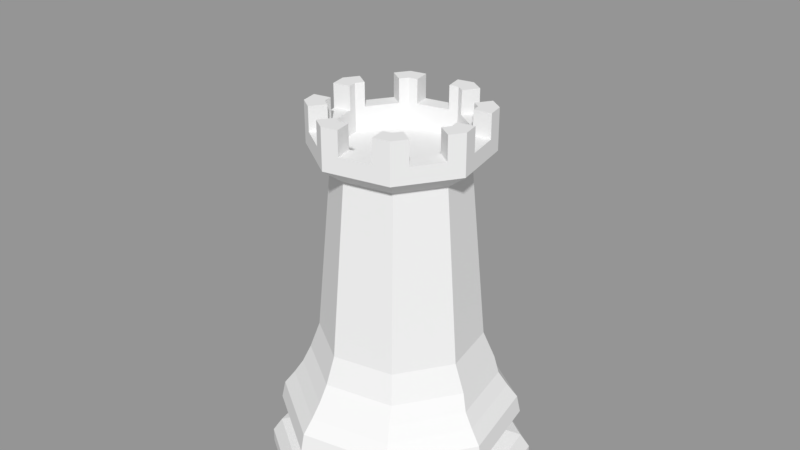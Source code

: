 # Source: BlackRook.blend  (saved by Blender 2.79.0; exported with 4.5.12 LTS)
import bpy
from mathutils import Matrix  # noqa: F401  (used for matrix-valued properties, if any)

bpy.ops.wm.read_factory_settings(use_empty=True)
scene = bpy.context.scene
scene.name = 'Scene'

# ---- collections
col_collection_1 = bpy.data.collections.new('Collection 1'); scene.collection.children.link(col_collection_1)

# ---- meshes
me_sphere = bpy.data.meshes.new('Sphere')
me_sphere.from_pydata([(8.185e-08, -7.721e-08, 7.879), (0.3902, 1.961, 0.0104), (1.663, 1.11, 0.0104), (1.962, -0.3908, 0.0104), (1.111, -1.664, 0.0104), (-1.099, -0.7031, 5.131), (-0.3901, -1.962, 0.0104), (-0.2621, -1.262, 5.131), (-1.663, -1.112, 0.0104), (-1.962, 0.3895, 0.0104), (-1.111, 1.662, 0.0104), (0.2883, 1.449, 1.56), (0.3153, 1.584, 1.349), (1.229, 0.8203, 1.56), (1.344, 0.8972, 1.349), (1.449, -0.2889, 1.56), (1.585, -0.3159, 1.349), (0.821, -1.229, 1.56), (0.8979, -1.344, 1.349), (-0.2882, -1.45, 1.56), (-0.3152, -1.586, 1.349), (-1.229, -0.8216, 1.56), (-1.344, -0.8985, 1.349), (-1.449, 0.2876, 1.56), (-1.585, 0.3146, 1.349), (-0.8209, 1.228, 1.56), (-0.8978, 1.343, 1.349), (0.3902, 1.961, 0.2227), (0.3629, 1.824, 0.4327), (1.663, 1.11, 0.2227), (1.547, 1.033, 0.4327), (1.962, -0.3908, 0.2227), (1.824, -0.3636, 0.4327), (1.111, -1.664, 0.2227), (1.033, -1.547, 0.4327), (-0.3901, -1.962, 0.2227), (-0.3628, -1.825, 0.4327), (-1.663, -1.112, 0.2227), (-1.547, -1.034, 0.4327), (-1.962, 0.3895, 0.2227), (-1.824, 0.3622, 0.4327), (-1.111, 1.662, 0.2227), (-1.033, 1.546, 0.4327), (0.357, 1.794, 0.8736), (0.3461, 1.739, 1.141), (1.521, 1.016, 0.8736), (1.475, 0.9847, 1.141), (1.794, -0.3576, 0.8736), (1.74, -0.3467, 1.141), (1.016, -1.522, 0.8736), (0.9854, -1.475, 1.141), (-0.3569, -1.795, 0.8736), (-0.346, -1.74, 1.141), (-1.521, -1.017, 0.8736), (-1.475, -0.986, 1.141), (-1.794, 0.3563, 0.8736), (-1.739, 0.3454, 1.141), (-1.016, 1.521, 0.8736), (-0.9853, 1.474, 1.141), (1.311, -0.2615, 0.5918), (1.112, 0.7421, 0.5918), (0.7428, -1.112, 0.5918), (0.2609, 1.311, 0.5918), (-0.2608, -1.312, 0.5918), (-0.7427, 1.111, 0.5918), (-1.112, -0.7434, 0.5918), (-1.311, 0.2601, 0.5918), (0.2587, 1.413, 1.798), (1.139, 0.825, 1.798), (1.346, -0.2138, 1.798), (0.7575, -1.094, 1.798), (-0.2812, -1.301, 1.798), (-1.162, -0.7126, 1.798), (-1.368, 0.3261, 1.798), (-0.78, 1.207, 1.798), (0.7251, -1.066, 5.131), (1.284, -0.229, 5.131), (0.2324, 1.224, 2.227), (1.009, 0.7053, 2.227), (1.191, -0.2105, 2.227), (0.6722, -0.9868, 2.227), (-0.2436, -1.169, 2.227), (-1.02, -0.6502, 2.227), (-1.202, 0.2655, 2.227), (-0.6833, 1.042, 2.227), (1.088, 0.7582, 5.131), (0.251, 1.317, 5.131), (0.1864, 0.9927, 4.884), (0.8126, 0.5742, 4.884), (0.9596, -0.1644, 4.884), (0.5411, -0.7906, 4.884), (-0.1975, -0.9376, 4.884), (-0.8238, -0.5191, 4.884), (-0.9707, 0.2195, 4.884), (-0.5523, 0.8457, 4.884), (-1.295, 0.2841, 5.131), (-0.7362, 1.121, 5.131), (-0.6806, -0.9827, 5.131), (-0.2426, 1.219, 5.131), (-1.197, -0.2095, 5.131), (1.186, 0.2646, 5.131), (0.2315, -1.164, 5.131), (1.005, -0.6475, 5.131), (0.6695, 1.038, 5.131), (-1.016, 0.7026, 5.131), (-0.4714, -1.123, 5.131), (0.004203, 1.268, 5.131), (-1.246, 0.03731, 5.131), (1.235, 0.01778, 5.131), (-0.01533, -1.213, 5.131), (0.8649, -0.8567, 5.131), (0.8787, 0.898, 5.131), (-0.876, 0.9118, 5.131), (-0.8898, -0.8429, 5.131), (-0.4894, 1.17, 5.131), (-1.148, -0.4563, 5.131), (1.137, 0.5114, 5.131), (0.4783, -1.115, 5.131), (1.145, -0.4383, 5.131), (0.4603, 1.178, 5.131), (-1.156, 0.4934, 5.131), (-0.9267, 0.3404, 5.028), (0.3073, 0.9487, 5.028), (0.9156, -0.2853, 5.028), (0.4246, -0.8451, 5.028), (0.867, 0.4577, 5.028), (-0.8782, -0.4026, 5.028), (-0.4357, 0.9001, 5.028), (-0.7369, -0.614, 5.028), (-0.6471, 0.7589, 5.028), (0.7258, 0.6691, 5.028), (0.636, -0.7038, 5.028), (-0.06904, -0.9432, 5.028), (0.9652, -0.03593, 5.028), (-0.9763, 0.09102, 5.028), (0.05791, 0.9983, 5.028), (-0.3184, -0.8936, 5.028), (-0.7869, 0.5496, 5.028), (0.5165, 0.8089, 5.028), (0.7758, -0.4945, 5.028), (0.1778, -0.8941, 5.028), (0.9161, 0.2109, 5.028), (-0.9273, -0.1558, 5.028), (-0.1889, 0.9492, 5.028), (-0.5277, -0.7538, 5.028), (-0.5707, 0.8733, 5.028), (-1.003, 0.226, 5.028), (0.1929, 1.025, 5.028), (0.8402, 0.5927, 5.028), (0.9921, -0.1709, 5.028), (0.5596, -0.8182, 5.028), (-0.204, -0.9701, 5.028), (-0.8513, -0.5376, 5.028), (-0.876, 0.9118, 5.383), (-1.016, 0.7026, 5.383), (0.8787, 0.898, 5.383), (-1.156, 0.4934, 5.383), (0.8649, -0.8567, 5.383), (0.6695, 1.038, 5.383), (0.251, 1.317, 5.383), (0.4603, 1.178, 5.383), (1.005, -0.6475, 5.383), (1.145, -0.4383, 5.383), (-0.01533, -1.213, 5.383), (-0.2621, -1.262, 5.383), (0.2315, -1.164, 5.383), (0.7251, -1.066, 5.383), (0.4783, -1.115, 5.383), (0.004203, 1.268, 5.383), (1.235, 0.01778, 5.383), (1.284, -0.229, 5.383), (1.186, 0.2646, 5.383), (1.088, 0.7582, 5.383), (1.137, 0.5114, 5.383), (-0.4714, -1.123, 5.383), (-1.197, -0.2095, 5.383), (-1.148, -0.4563, 5.383), (-0.2426, 1.219, 5.383), (-0.7362, 1.121, 5.383), (-0.4894, 1.17, 5.383), (-0.6806, -0.9827, 5.383), (-0.8898, -0.8429, 5.383), (-1.099, -0.7031, 5.383), (-1.246, 0.03731, 5.383), (-1.295, 0.2841, 5.383), (-1.295, 0.2841, 5.755), (-1.156, 0.4934, 5.755), (0.251, 1.317, 5.755), (0.4603, 1.178, 5.755), (1.284, -0.229, 5.755), (1.145, -0.4383, 5.755), (0.7251, -1.066, 5.755), (0.4783, -1.115, 5.755), (1.088, 0.7582, 5.755), (1.137, 0.5114, 5.755), (-1.099, -0.7031, 5.755), (-1.148, -0.4563, 5.755), (-0.7362, 1.121, 5.755), (-0.4894, 1.17, 5.755), (-0.8898, -0.8429, 5.755), (-0.876, 0.9118, 5.755), (0.8787, 0.898, 5.755), (0.8649, -0.8567, 5.755), (-0.01533, -1.213, 5.755), (1.235, 0.01778, 5.755), (-1.246, 0.03731, 5.755), (0.004203, 1.268, 5.755), (-0.4714, -1.123, 5.755), (-0.2621, -1.262, 5.755), (-1.014, 0.2281, 5.755), (-0.9351, 0.346, 5.755), (0.195, 1.036, 5.755), (0.3129, 0.957, 5.755), (1.003, -0.173, 5.755), (0.9239, -0.2909, 5.755), (0.5656, -0.8272, 5.755), (0.4265, -0.8549, 5.755), (0.8492, 0.5987, 5.755), (0.8768, 0.4596, 5.755), (-0.8603, -0.5436, 5.755), (-0.888, -0.4045, 5.755), (-0.5767, 0.8823, 5.755), (-0.4377, 0.91, 5.755), (-0.7425, -0.6223, 5.755), (-0.6554, 0.7644, 5.755), (0.7313, 0.6774, 5.755), (0.6443, -0.7093, 5.755), (-0.06709, -0.953, 5.755), (0.975, -0.03398, 5.755), (-0.9862, 0.08907, 5.755), (0.05596, 1.008, 5.755), (-0.324, -0.9019, 5.755), (-0.2061, -0.9807, 5.755), (-1.009, 0.227, 5.392), (-0.9309, 0.3432, 5.392), (0.1939, 1.03, 5.392), (0.3101, 0.9529, 5.392), (0.9974, -0.1719, 5.392), (0.9198, -0.2881, 5.392), (0.5626, -0.8227, 5.392), (0.4256, -0.85, 5.392), (0.8447, 0.5957, 5.392), (0.8719, 0.4587, 5.392), (-0.8558, -0.5406, 5.392), (-0.8831, -0.4036, 5.392), (-0.5737, 0.8778, 5.392), (-0.4367, 0.9051, 5.392), (-0.7397, -0.6182, 5.392), (-0.7911, 0.5524, 5.392), (-0.6513, 0.7617, 5.392), (0.5193, 0.8131, 5.392), (0.7285, 0.6733, 5.392), (0.78, -0.4973, 5.392), (0.6402, -0.7066, 5.392), (0.1787, -0.899, 5.392), (-0.06806, -0.9481, 5.392), (0.921, 0.2119, 5.392), (0.9701, -0.03495, 5.392), (-0.9322, -0.1568, 5.392), (-0.9813, 0.09005, 5.392), (-0.1899, 0.9541, 5.392), (0.05694, 1.003, 5.392), (-0.3212, -0.8978, 5.392), (-0.5304, -0.758, 5.392), (-0.2051, -0.9754, 5.392)], [], [(6, 4, 33, 35), (35, 33, 34, 36), (36, 34, 61, 63), (63, 61, 49, 51), (51, 49, 50, 52), (52, 50, 18, 20), (20, 18, 17, 19), (19, 17, 70, 71), (67, 74, 84, 77), (4, 3, 31, 33), (33, 31, 32, 34), (34, 32, 59, 61), (61, 59, 47, 49), (49, 47, 48, 50), (50, 48, 16, 18), (18, 16, 15, 17), (17, 15, 69, 70), (3, 2, 29, 31), (31, 29, 30, 32), (32, 30, 60, 59), (59, 60, 45, 47), (47, 45, 46, 48), (48, 46, 14, 16), (16, 14, 13, 15), (15, 13, 68, 69), (2, 1, 27, 29), (29, 27, 28, 30), (30, 28, 62, 60), (60, 62, 43, 45), (45, 43, 44, 46), (46, 44, 12, 14), (14, 12, 11, 13), (13, 11, 67, 68), (1, 10, 41, 27), (27, 41, 42, 28), (28, 42, 64, 62), (62, 64, 57, 43), (43, 57, 58, 44), (44, 58, 26, 12), (12, 26, 25, 11), (11, 25, 74, 67), (10, 9, 39, 41), (41, 39, 40, 42), (42, 40, 66, 64), (64, 66, 55, 57), (57, 55, 56, 58), (58, 56, 24, 26), (26, 24, 23, 25), (25, 23, 73, 74), (9, 8, 37, 39), (39, 37, 38, 40), (40, 38, 65, 66), (66, 65, 53, 55), (55, 53, 54, 56), (56, 54, 22, 24), (24, 22, 21, 23), (23, 21, 72, 73), (71, 72, 21, 19), (19, 21, 22, 20), (20, 22, 54, 52), (52, 54, 53, 51), (51, 53, 65, 63), (63, 65, 38, 36), (36, 38, 37, 35), (35, 37, 8, 6), (6, 8, 9, 10, 1, 2, 3, 4), (81, 80, 90, 91), (70, 69, 79, 80), (71, 70, 80, 81), (73, 72, 82, 83), (68, 67, 77, 78), (92, 91, 7, 105, 97, 113, 5), (89, 88, 85, 116, 100, 108, 76), (72, 71, 81, 82), (74, 73, 83, 84), (69, 68, 78, 79), (87, 94, 96, 114, 98, 106, 86), (88, 87, 86, 119, 103, 111, 85), (83, 82, 92, 93), (78, 77, 87, 88), (91, 90, 75, 117, 101, 109, 7), (82, 81, 91, 92), (93, 92, 5, 115, 99, 107, 95), (77, 84, 94, 87), (80, 79, 89, 90), (90, 89, 76, 118, 102, 110, 75), (84, 83, 93, 94), (79, 78, 88, 89), (94, 93, 95, 120, 104, 112, 96), (159, 168, 206, 187), (174, 164, 208, 207), (178, 153, 200, 197), (172, 155, 201, 193), (156, 184, 185, 186), (166, 157, 202, 191), (160, 159, 187, 188), (162, 170, 189, 190), (164, 163, 203, 208), (167, 166, 191, 192), (170, 169, 204, 189), (173, 172, 193, 194), (176, 182, 195, 196), (179, 178, 197, 198), (182, 181, 199, 195), (184, 183, 205, 185), (95, 107, 183, 184), (5, 113, 181, 182), (113, 97, 180, 181), (114, 96, 178, 179), (98, 114, 179, 177), (115, 5, 182, 176), (99, 115, 176, 175), (97, 105, 174, 180), (116, 85, 172, 173), (100, 116, 173, 171), (76, 108, 169, 170), (106, 98, 177, 168), (117, 75, 166, 167), (101, 117, 167, 165), (7, 109, 163, 164), (107, 99, 175, 183), (118, 76, 170, 162), (102, 118, 162, 161), (108, 100, 171, 169), (119, 86, 159, 160), (103, 119, 160, 158), (75, 110, 157, 166), (109, 101, 165, 163), (120, 95, 184, 156), (85, 111, 155, 172), (104, 120, 156, 154), (110, 102, 161, 157), (96, 112, 153, 178), (111, 103, 158, 155), (105, 7, 164, 174), (112, 104, 154, 153), (86, 106, 168, 159), (146, 134, 142, 126, 152, 128, 144, 136, 151, 132, 140, 124, 150, 131, 139, 123, 149, 133, 141, 125, 148, 130, 138, 122, 147, 135, 143, 127, 145, 129, 137, 121), (209, 210, 186, 185), (211, 212, 188, 187), (213, 214, 190, 189), (215, 216, 192, 191), (217, 218, 194, 193), (219, 220, 196, 195), (221, 222, 198, 197), (223, 219, 195, 199), (192, 216, 240, 167), (224, 221, 197, 200), (225, 217, 193, 201), (226, 215, 191, 202), (227, 232, 208, 203), (228, 213, 189, 204), (229, 209, 185, 205), (230, 211, 187, 206), (232, 231, 207, 208), (233, 234, 210, 209), (235, 236, 212, 211), (237, 238, 214, 213), (239, 240, 216, 215), (241, 242, 218, 217), (243, 244, 220, 219), (245, 246, 222, 221), (247, 243, 219, 223), (249, 245, 221, 224), (251, 241, 217, 225), (253, 239, 215, 226), (255, 264, 232, 227), (257, 237, 213, 228), (259, 233, 209, 229), (261, 235, 211, 230), (264, 262, 231, 232), (151, 136, 262, 264), (135, 147, 235, 261), (134, 146, 233, 259), (133, 149, 237, 257), (132, 151, 264, 255), (131, 150, 239, 253), (130, 148, 241, 251), (129, 145, 245, 249), (144, 128, 247, 263), (127, 143, 260, 246), (126, 142, 258, 244), (125, 141, 256, 242), (124, 140, 254, 240), (123, 139, 252, 238), (122, 138, 250, 236), (121, 137, 248, 234), (136, 144, 263, 262), (143, 135, 261, 260), (142, 134, 259, 258), (141, 133, 257, 256), (140, 132, 255, 254), (139, 131, 253, 252), (138, 130, 251, 250), (137, 129, 249, 248), (128, 152, 243, 247), (145, 127, 246, 245), (152, 126, 244, 243), (148, 125, 242, 241), (150, 124, 240, 239), (149, 123, 238, 237), (147, 122, 236, 235), (146, 121, 234, 233), (167, 240, 254, 165), (165, 254, 255, 163), (203, 163, 255, 227), (174, 207, 231, 262), (174, 262, 263, 180), (180, 263, 247, 181), (181, 247, 223, 199), (196, 220, 244, 176), (176, 244, 258, 175), (175, 258, 259, 183), (205, 183, 259, 229), (186, 210, 234, 156), (156, 234, 248, 154), (154, 248, 249, 153), (200, 153, 249, 224), (198, 222, 246, 179), (179, 246, 260, 177), (177, 260, 261, 168), (206, 168, 261, 230), (188, 212, 236, 160), (160, 236, 250, 158), (158, 250, 251, 155), (201, 155, 251, 225), (194, 218, 242, 173), (173, 242, 256, 171), (171, 256, 257, 169), (204, 169, 257, 228), (190, 214, 238, 162), (162, 238, 252, 161), (161, 252, 253, 157), (202, 157, 253, 226)])
me_sphere.use_remesh_preserve_volume = False
me_sphere.use_remesh_preserve_attributes = False
me_sphere.use_mirror_vertex_groups = False
me_sphere.update()
me_sphere.normals_split_custom_set([tuple(v) for v in zip(*[iter([0.1951, -0.9808, 0.0, 0.1951, -0.9808, 0.0, 0.1951, -0.9808, 0.0, 0.1951, -0.9808, 0.0, 0.1662, -0.8353, 0.5241, 0.1662, -0.8353, 0.5241, 0.1662, -0.8353, 0.5241, 0.1662, -0.8353, 0.5241, 0.06098, -0.3066, 0.9499, 0.06098, -0.3066, 0.9499, 0.06098, -0.3066, 0.9499, 0.06098, -0.3066, 0.9499, 0.1027, -0.5163, -0.8503, 0.1027, -0.5163, -0.8503, 0.1027, -0.5163, -0.8503, 0.1027, -0.5163, -0.8503, 0.1916, -0.963, 0.1894, 0.1916, -0.963, 0.1894, 0.1916, -0.963, 0.1894, 0.1916, -0.963, 0.1894, 0.1597, -0.8028, 0.5744, 0.1597, -0.8028, 0.5744, 0.1597, -0.8028, 0.5744, 0.1597, -0.8028, 0.5744, 0.167, -0.8394, 0.5172, 0.167, -0.8394, 0.5172, 0.167, -0.8394, 0.5172, 0.167, -0.8394, 0.5172, 0.1667, -0.8379, 0.5197, 0.1667, -0.8379, 0.5197, 0.1667, -0.8379, 0.5197, 0.1667, -0.8379, 0.5197, -0.1798, 0.9039, 0.388, -0.1798, 0.9039, 0.388, -0.1798, 0.9039, 0.388, -0.1798, 0.9039, 0.388, 0.8315, -0.5556, 0.0, 0.8315, -0.5556, 0.0, 0.8315, -0.5556, 0.0, 0.8315, -0.5556, 0.0, 0.7081, -0.4732, 0.5241, 0.7081, -0.4732, 0.5241, 0.7081, -0.4732, 0.5241, 0.7081, -0.4732, 0.5241, 0.2599, -0.1737, 0.9499, 0.2599, -0.1737, 0.9499, 0.2599, -0.1737, 0.9499, 0.2599, -0.1737, 0.9499, 0.4377, -0.2924, -0.8503, 0.4377, -0.2924, -0.8503, 0.4377, -0.2924, -0.8503, 0.4377, -0.2924, -0.8503, 0.8164, -0.5455, 0.1894, 0.8164, -0.5455, 0.1894, 0.8164, -0.5455, 0.1894, 0.8164, -0.5455, 0.1894, 0.6806, -0.4548, 0.5744, 0.6806, -0.4548, 0.5744, 0.6806, -0.4548, 0.5744, 0.6806, -0.4548, 0.5744, 0.7116, -0.4755, 0.5172, 0.7116, -0.4755, 0.5172, 0.7116, -0.4755, 0.5172, 0.7116, -0.4755, 0.5172, 0.7325, -0.4895, 0.4731, 0.7325, -0.4895, 0.4731, 0.7325, -0.4895, 0.4731, 0.7325, -0.4895, 0.4731, 0.9808, 0.1951, 0.0, 0.9808, 0.1951, 0.0, 0.9808, 0.1951, 0.0, 0.9808, 0.1951, 0.0, 0.8353, 0.1662, 0.5241, 0.8353, 0.1662, 0.5241, 0.8353, 0.1662, 0.5241, 0.8353, 0.1662, 0.5241, 0.3066, 0.06098, 0.9499, 0.3066, 0.06098, 0.9499, 0.3066, 0.06098, 0.9499, 0.3066, 0.06098, 0.9499, 0.5163, 0.1027, -0.8503, 0.5163, 0.1027, -0.8503, 0.5163, 0.1027, -0.8503, 0.5163, 0.1027, -0.8503, 0.963, 0.1916, 0.1894, 0.963, 0.1916, 0.1894, 0.963, 0.1916, 0.1894, 0.963, 0.1916, 0.1894, 0.8028, 0.1597, 0.5744, 0.8028, 0.1597, 0.5744, 0.8028, 0.1597, 0.5744, 0.8028, 0.1597, 0.5744, 0.8394, 0.167, 0.5172, 0.8394, 0.167, 0.5172, 0.8394, 0.167, 0.5172, 0.8394, 0.167, 0.5172, 0.9214, 0.1833, 0.3426, 0.9214, 0.1833, 0.3426, 0.9214, 0.1833, 0.3426, 0.9214, 0.1833, 0.3426, 0.5556, 0.8315, 0.0, 0.5556, 0.8315, 0.0, 0.5556, 0.8315, 0.0, 0.5556, 0.8315, 0.0, 0.4732, 0.7081, 0.5241, 0.4732, 0.7081, 0.5241, 0.4732, 0.7081, 0.5241, 0.4732, 0.7081, 0.5241, 0.1737, 0.2599, 0.9499, 0.1737, 0.2599, 0.9499, 0.1737, 0.2599, 0.9499, 0.1737, 0.2599, 0.9499, 0.2924, 0.4377, -0.8503, 0.2924, 0.4377, -0.8503, 0.2924, 0.4377, -0.8503, 0.2924, 0.4377, -0.8503, 0.5455, 0.8164, 0.1894, 0.5455, 0.8164, 0.1894, 0.5455, 0.8164, 0.1894, 0.5455, 0.8164, 0.1894, 0.4548, 0.6806, 0.5744, 0.4548, 0.6806, 0.5744, 0.4548, 0.6806, 0.5744, 0.4548, 0.6806, 0.5744, 0.4755, 0.7116, 0.5172, 0.4755, 0.7116, 0.5172, 0.4755, 0.7116, 0.5172, 0.4755, 0.7116, 0.5172, 0.5456, 0.8165, 0.1889, 0.5456, 0.8165, 0.1889, 0.5456, 0.8165, 0.1889, 0.5456, 0.8165, 0.1889, -0.1951, 0.9808, 0.0, -0.1951, 0.9808, 0.0, -0.1951, 0.9808, 0.0, -0.1951, 0.9808, 0.0, -0.1662, 0.8353, 0.5241, -0.1662, 0.8353, 0.5241, -0.1662, 0.8353, 0.5241, -0.1662, 0.8353, 0.5241, -0.06098, 0.3066, 0.9499, -0.06098, 0.3066, 0.9499, -0.06098, 0.3066, 0.9499, -0.06098, 0.3066, 0.9499, -0.1027, 0.5163, -0.8503, -0.1027, 0.5163, -0.8503, -0.1027, 0.5163, -0.8503, -0.1027, 0.5163, -0.8503, -0.1916, 0.963, 0.1894, -0.1916, 0.963, 0.1894, -0.1916, 0.963, 0.1894, -0.1916, 0.963, 0.1894, -0.1597, 0.8028, 0.5744, -0.1597, 0.8028, 0.5744, -0.1597, 0.8028, 0.5744, -0.1597, 0.8028, 0.5744, -0.167, 0.8394, 0.5172, -0.167, 0.8394, 0.5172, -0.167, 0.8394, 0.5172, -0.167, 0.8394, 0.5172, -0.1937, 0.9737, 0.1201, -0.1937, 0.9737, 0.1201, -0.1937, 0.9737, 0.1201, -0.1937, 0.9737, 0.1201, -0.8315, 0.5556, 0.0, -0.8315, 0.5556, 0.0, -0.8315, 0.5556, 0.0, -0.8315, 0.5556, 0.0, -0.7081, 0.4732, 0.5241, -0.7081, 0.4732, 0.5241, -0.7081, 0.4732, 0.5241, -0.7081, 0.4732, 0.5241, -0.2599, 0.1737, 0.9499, -0.2599, 0.1737, 0.9499, -0.2599, 0.1737, 0.9499, -0.2599, 0.1737, 0.9499, -0.4377, 0.2924, -0.8503, -0.4377, 0.2924, -0.8503, -0.4377, 0.2924, -0.8503, -0.4377, 0.2924, -0.8503, -0.8164, 0.5455, 0.1894, -0.8164, 0.5455, 0.1894, -0.8164, 0.5455, 0.1894, -0.8164, 0.5455, 0.1894, -0.6806, 0.4548, 0.5744, -0.6806, 0.4548, 0.5744, -0.6806, 0.4548, 0.5744, -0.6806, 0.4548, 0.5744, -0.7116, 0.4755, 0.5172, -0.7116, 0.4755, 0.5172, -0.7116, 0.4755, 0.5172, -0.7116, 0.4755, 0.5172, -0.8165, 0.5456, 0.1889, -0.8165, 0.5456, 0.1889, -0.8165, 0.5456, 0.1889, -0.8165, 0.5456, 0.1889, -0.9808, -0.1951, 0.0, -0.9808, -0.1951, 0.0, -0.9808, -0.1951, 0.0, -0.9808, -0.1951, 0.0, -0.8353, -0.1662, 0.5241, -0.8353, -0.1662, 0.5241, -0.8353, -0.1662, 0.5241, -0.8353, -0.1662, 0.5241, -0.3066, -0.06098, 0.9499, -0.3066, -0.06098, 0.9499, -0.3066, -0.06098, 0.9499, -0.3066, -0.06098, 0.9499, -0.5163, -0.1027, -0.8503, -0.5163, -0.1027, -0.8503, -0.5163, -0.1027, -0.8503, -0.5163, -0.1027, -0.8503, -0.963, -0.1916, 0.1894, -0.963, -0.1916, 0.1894, -0.963, -0.1916, 0.1894, -0.963, -0.1916, 0.1894, -0.8028, -0.1597, 0.5744, -0.8028, -0.1597, 0.5744, -0.8028, -0.1597, 0.5744, -0.8028, -0.1597, 0.5744, -0.8394, -0.167, 0.5172, -0.8394, -0.167, 0.5172, -0.8394, -0.167, 0.5172, -0.8394, -0.167, 0.5172, -0.9214, -0.1833, 0.3426, -0.9214, -0.1833, 0.3426, -0.9214, -0.1833, 0.3426, -0.9214, -0.1833, 0.3426, -0.4895, -0.7325, 0.4731, -0.4895, -0.7325, 0.4731, -0.4895, -0.7325, 0.4731, -0.4895, -0.7325, 0.4731, -0.4755, -0.7116, 0.5172, -0.4755, -0.7116, 0.5172, -0.4755, -0.7116, 0.5172, -0.4755, -0.7116, 0.5172, -0.4548, -0.6806, 0.5744, -0.4548, -0.6806, 0.5744, -0.4548, -0.6806, 0.5744, -0.4548, -0.6806, 0.5744, -0.5455, -0.8164, 0.1894, -0.5455, -0.8164, 0.1894, -0.5455, -0.8164, 0.1894, -0.5455, -0.8164, 0.1894, -0.2924, -0.4377, -0.8503, -0.2924, -0.4377, -0.8503, -0.2924, -0.4377, -0.8503, -0.2924, -0.4377, -0.8503, -0.1737, -0.2599, 0.9499, -0.1737, -0.2599, 0.9499, -0.1737, -0.2599, 0.9499, -0.1737, -0.2599, 0.9499, -0.4732, -0.7081, 0.5241, -0.4732, -0.7081, 0.5241, -0.4732, -0.7081, 0.5241, -0.4732, -0.7081, 0.5241, -0.5556, -0.8315, 0.0, -0.5556, -0.8315, 0.0, -0.5556, -0.8315, 0.0, -0.5556, -0.8315, 0.0, -8.232e-11, 0.0, -1.0, -8.232e-11, 0.0, -1.0, -8.232e-11, 0.0, -1.0, -8.232e-11, 0.0, -1.0, -8.232e-11, 0.0, -1.0, -8.232e-11, 0.0, -1.0, -8.232e-11, 0.0, -1.0, -8.232e-11, 0.0, -1.0, 0.1944, -0.9775, 0.08177, 0.1944, -0.9775, 0.08177, 0.1944, -0.9775, 0.08177, 0.1944, -0.9775, 0.08177, 0.7954, -0.5314, 0.2915, 0.7954, -0.5314, 0.2915, 0.7954, -0.5314, 0.2915, 0.7954, -0.5314, 0.2915, 0.1876, -0.9433, 0.2739, 0.1876, -0.9433, 0.2739, 0.1876, -0.9433, 0.2739, 0.1876, -0.9433, 0.2739, -0.9249, -0.184, 0.3328, -0.9249, -0.184, 0.3328, -0.9249, -0.184, 0.3328, -0.9249, -0.184, 0.3328, 0.5156, 0.7717, 0.3723, 0.5156, 0.7717, 0.3723, 0.5156, 0.7717, 0.3723, 0.5156, 0.7717, 0.3723, -0.349, -0.5222, -0.7781, -0.349, -0.5222, -0.7781, -0.349, -0.5222, -0.7781, -0.349, -0.5222, -0.7781, -0.349, -0.5222, -0.7781, -0.349, -0.5222, -0.7781, -0.349, -0.5222, -0.7781, 0.616, 0.1225, -0.7781, 0.616, 0.1225, -0.7781, 0.616, 0.1225, -0.7781, 0.616, 0.1225, -0.7781, 0.616, 0.1225, -0.7781, 0.616, 0.1225, -0.7781, 0.616, 0.1225, -0.7781, -0.5314, -0.7954, 0.2915, -0.5314, -0.7954, 0.2915, -0.5314, -0.7954, 0.2915, -0.5314, -0.7954, 0.2915, -0.7717, 0.5156, 0.3723, -0.7717, 0.5156, 0.3723, -0.7717, 0.5156, 0.3723, -0.7717, 0.5156, 0.3723, 0.9249, 0.184, 0.3328, 0.9249, 0.184, 0.3328, 0.9249, 0.184, 0.3328, 0.9249, 0.184, 0.3328, -0.1225, 0.616, -0.7781, -0.1225, 0.616, -0.7781, -0.1225, 0.616, -0.7781, -0.1225, 0.616, -0.7781, -0.1225, 0.616, -0.7781, -0.1225, 0.616, -0.7781, -0.1225, 0.616, -0.7781, 0.349, 0.5222, -0.7781, 0.349, 0.5222, -0.7781, 0.349, 0.5222, -0.7781, 0.349, 0.5222, -0.7781, 0.349, 0.5222, -0.7781, 0.349, 0.5222, -0.7781, 0.349, 0.5222, -0.7781, -0.9775, -0.1944, 0.08177, -0.9775, -0.1944, 0.08177, -0.9775, -0.1944, 0.08177, -0.9775, -0.1944, 0.08177, 0.5537, 0.8287, 0.08177, 0.5537, 0.8287, 0.08177, 0.5537, 0.8287, 0.08177, 0.5537, 0.8287, 0.08177, 0.1225, -0.616, -0.7781, 0.1225, -0.616, -0.7781, 0.1225, -0.616, -0.7781, 0.1225, -0.616, -0.7781, 0.1225, -0.616, -0.7781, 0.1225, -0.616, -0.7781, 0.1225, -0.616, -0.7781, -0.5537, -0.8287, 0.08177, -0.5537, -0.8287, 0.08177, -0.5537, -0.8287, 0.08177, -0.5537, -0.8287, 0.08177, -0.616, -0.1225, -0.7781, -0.616, -0.1225, -0.7781, -0.616, -0.1225, -0.7781, -0.616, -0.1225, -0.7781, -0.616, -0.1225, -0.7781, -0.616, -0.1225, -0.7781, -0.616, -0.1225, -0.7781, -0.1944, 0.9775, 0.08177, -0.1944, 0.9775, 0.08177, -0.1944, 0.9775, 0.08177, -0.1944, 0.9775, 0.08177, 0.8287, -0.5537, 0.08177, 0.8287, -0.5537, 0.08177, 0.8287, -0.5537, 0.08177, 0.8287, -0.5537, 0.08177, 0.5222, -0.349, -0.7781, 0.5222, -0.349, -0.7781, 0.5222, -0.349, -0.7781, 0.5222, -0.349, -0.7781, 0.5222, -0.349, -0.7781, 0.5222, -0.349, -0.7781, 0.5222, -0.349, -0.7781, -0.8287, 0.5537, 0.08177, -0.8287, 0.5537, 0.08177, -0.8287, 0.5537, 0.08177, -0.8287, 0.5537, 0.08177, 0.9775, 0.1944, 0.08177, 0.9775, 0.1944, 0.08177, 0.9775, 0.1944, 0.08177, 0.9775, 0.1944, 0.08177, -0.5222, 0.349, -0.7781, -0.5222, 0.349, -0.7781, -0.5222, 0.349, -0.7781, -0.5222, 0.349, -0.7781, -0.5222, 0.349, -0.7781, -0.5222, 0.349, -0.7781, -0.5222, 0.349, -0.7781, -0.1951, 0.9808, 0.0, -0.1951, 0.9808, 0.0, -0.1951, 0.9808, 0.0, -0.1951, 0.9808, 0.0, -0.5556, -0.8315, 0.0, -0.5556, -0.8315, 0.0, -0.5556, -0.8315, 0.0, -0.5556, -0.8315, 0.0, -0.8315, 0.5556, 0.0, -0.8315, 0.5556, 0.0, -0.8315, 0.5556, 0.0, -0.8315, 0.5556, 0.0, 0.5556, 0.8315, 0.0, 0.5556, 0.8315, 0.0, 0.5556, 0.8315, 0.0, 0.5556, 0.8315, 0.0, -0.8315, 0.5556, 0.0, -0.8315, 0.5556, 0.0, -0.8315, 0.5556, 0.0, -0.8315, 0.5556, 0.0, 0.8315, -0.5556, 0.0, 0.8315, -0.5556, 0.0, 0.8315, -0.5556, 0.0, 0.8315, -0.5556, 0.0, 0.5556, 0.8315, 0.0, 0.5556, 0.8315, 0.0, 0.5556, 0.8315, 0.0, 0.5556, 0.8315, 0.0, 0.8315, -0.5556, 0.0, 0.8315, -0.5556, 0.0, 0.8315, -0.5556, 0.0, 0.8315, -0.5556, 0.0, 0.1951, -0.9808, 0.0, 0.1951, -0.9808, 0.0, 0.1951, -0.9808, 0.0, 0.1951, -0.9808, 0.0, 0.1951, -0.9808, 0.0, 0.1951, -0.9808, 0.0, 0.1951, -0.9808, 0.0, 0.1951, -0.9808, 0.0, 0.9808, 0.1951, 0.0, 0.9808, 0.1951, 0.0, 0.9808, 0.1951, 0.0, 0.9808, 0.1951, 0.0, 0.9808, 0.1951, 0.0, 0.9808, 0.1951, 0.0, 0.9808, 0.1951, 0.0, 0.9808, 0.1951, 0.0, -0.9808, -0.1951, 0.0, -0.9808, -0.1951, 0.0, -0.9808, -0.1951, 0.0, -0.9808, -0.1951, 0.0, -0.1951, 0.9808, 0.0, -0.1951, 0.9808, 0.0, -0.1951, 0.9808, 0.0, -0.1951, 0.9808, 0.0, -0.5556, -0.8315, 0.0, -0.5556, -0.8315, 0.0, -0.5556, -0.8315, 0.0, -0.5556, -0.8315, 0.0, -0.9808, -0.1951, 0.0, -0.9808, -0.1951, 0.0, -0.9808, -0.1951, 0.0, -0.9808, -0.1951, 0.0, -0.9808, -0.1951, 0.0, -0.9808, -0.1951, 0.0, -0.9808, -0.1951, 0.0, -0.9808, -0.1951, 0.0, -0.5556, -0.8315, 0.0, -0.5556, -0.8315, 0.0, -0.5556, -0.8315, 0.0, -0.5556, -0.8315, 0.0, -0.5556, -0.8315, 0.0, -0.5556, -0.8315, 0.0, -0.5556, -0.8315, 0.0, -0.5556, -0.8315, 0.0, -0.1951, 0.9808, 0.0, -0.1951, 0.9808, 0.0, -0.1951, 0.9808, 0.0, -0.1951, 0.9808, 0.0, -0.1951, 0.9808, 0.0, -0.1951, 0.9808, 0.0, -0.1951, 0.9808, 0.0, -0.1951, 0.9808, 0.0, -0.9808, -0.1951, 0.0, -0.9808, -0.1951, 0.0, -0.9808, -0.1951, 0.0, -0.9808, -0.1951, 0.0, -0.9808, -0.1951, 0.0, -0.9808, -0.1951, 0.0, -0.9808, -0.1951, 0.0, -0.9808, -0.1951, 0.0, -0.5556, -0.8315, 0.0, -0.5556, -0.8315, 0.0, -0.5556, -0.8315, 0.0, -0.5556, -0.8315, 0.0, 0.9808, 0.1951, 0.0, 0.9808, 0.1951, 0.0, 0.9808, 0.1951, 0.0, 0.9808, 0.1951, 0.0, 0.9808, 0.1951, 0.0, 0.9808, 0.1951, 0.0, 0.9808, 0.1951, 0.0, 0.9808, 0.1951, 0.0, 0.9808, 0.1951, 0.0, 0.9808, 0.1951, 0.0, 0.9808, 0.1951, 0.0, 0.9808, 0.1951, 0.0, -0.1951, 0.9808, 0.0, -0.1951, 0.9808, 0.0, -0.1951, 0.9808, 0.0, -0.1951, 0.9808, 0.0, 0.1951, -0.9808, 0.0, 0.1951, -0.9808, 0.0, 0.1951, -0.9808, 0.0, 0.1951, -0.9808, 0.0, 0.1951, -0.9808, 0.0, 0.1951, -0.9808, 0.0, 0.1951, -0.9808, 0.0, 0.1951, -0.9808, 0.0, 0.1951, -0.9808, 0.0, 0.1951, -0.9808, 0.0, 0.1951, -0.9808, 0.0, 0.1951, -0.9808, 0.0, -0.9808, -0.1951, 0.0, -0.9808, -0.1951, 0.0, -0.9808, -0.1951, 0.0, -0.9808, -0.1951, 0.0, 0.8315, -0.5556, 0.0, 0.8315, -0.5556, 0.0, 0.8315, -0.5556, 0.0, 0.8315, -0.5556, 0.0, 0.8315, -0.5556, 0.0, 0.8315, -0.5556, 0.0, 0.8315, -0.5556, 0.0, 0.8315, -0.5556, 0.0, 0.9808, 0.1951, 0.0, 0.9808, 0.1951, 0.0, 0.9808, 0.1951, 0.0, 0.9808, 0.1951, 0.0, 0.5556, 0.8315, 0.0, 0.5556, 0.8315, 0.0, 0.5556, 0.8315, 0.0, 0.5556, 0.8315, 0.0, 0.5556, 0.8315, 0.0, 0.5556, 0.8315, 0.0, 0.5556, 0.8315, 0.0, 0.5556, 0.8315, 0.0, 0.8315, -0.5556, 0.0, 0.8315, -0.5556, 0.0, 0.8315, -0.5556, 0.0, 0.8315, -0.5556, 0.0, 0.1951, -0.9808, 0.0, 0.1951, -0.9808, 0.0, 0.1951, -0.9808, 0.0, 0.1951, -0.9808, 0.0, -0.8315, 0.5556, 0.0, -0.8315, 0.5556, 0.0, -0.8315, 0.5556, 0.0, -0.8315, 0.5556, 0.0, 0.5556, 0.8315, 0.0, 0.5556, 0.8315, 0.0, 0.5556, 0.8315, 0.0, 0.5556, 0.8315, 0.0, -0.8315, 0.5556, 0.0, -0.8315, 0.5556, 0.0, -0.8315, 0.5556, 0.0, -0.8315, 0.5556, 0.0, 0.8315, -0.5556, 0.0, 0.8315, -0.5556, 0.0, 0.8315, -0.5556, 0.0, 0.8315, -0.5556, 0.0, -0.8315, 0.5556, 0.0, -0.8315, 0.5556, 0.0, -0.8315, 0.5556, 0.0, -0.8315, 0.5556, 0.0, 0.5556, 0.8315, 0.0, 0.5556, 0.8315, 0.0, 0.5556, 0.8315, 0.0, 0.5556, 0.8315, 0.0, -0.5556, -0.8315, 0.0, -0.5556, -0.8315, 0.0, -0.5556, -0.8315, 0.0, -0.5556, -0.8315, 0.0, -0.8315, 0.5556, 0.0, -0.8315, 0.5556, 0.0, -0.8315, 0.5556, 0.0, -0.8315, 0.5556, 0.0, -0.1951, 0.9808, 0.0, -0.1951, 0.9808, 0.0, -0.1951, 0.9808, 0.0, -0.1951, 0.9808, 0.0, 3.259e-07, 0.0, 1.0, 3.259e-07, 0.0, 1.0, 3.259e-07, 0.0, 1.0, 3.259e-07, 0.0, 1.0, 3.259e-07, 0.0, 1.0, 3.259e-07, 0.0, 1.0, 3.259e-07, 0.0, 1.0, 3.259e-07, 0.0, 1.0, 3.259e-07, 0.0, 1.0, 3.259e-07, 0.0, 1.0, 3.259e-07, 0.0, 1.0, 3.259e-07, 0.0, 1.0, 3.259e-07, 0.0, 1.0, 3.259e-07, 0.0, 1.0, 3.259e-07, 0.0, 1.0, 3.259e-07, 0.0, 1.0, 3.259e-07, 0.0, 1.0, 3.259e-07, 0.0, 1.0, 3.259e-07, 0.0, 1.0, 3.259e-07, 0.0, 1.0, 3.259e-07, 0.0, 1.0, 3.259e-07, 0.0, 1.0, 3.259e-07, 0.0, 1.0, 3.259e-07, 0.0, 1.0, 3.259e-07, 0.0, 1.0, 3.259e-07, 0.0, 1.0, 3.259e-07, 0.0, 1.0, 3.259e-07, 0.0, 1.0, 3.259e-07, 0.0, 1.0, 3.259e-07, 0.0, 1.0, 3.259e-07, 0.0, 1.0, 3.259e-07, 0.0, 1.0, 0.0, 0.0, 1.0, 0.0, 0.0, 1.0, 0.0, 0.0, 1.0, 0.0, 0.0, 1.0, 1.142e-06, 0.0, 1.0, 1.142e-06, 0.0, 1.0, 1.142e-06, 0.0, 1.0, 1.142e-06, 0.0, 1.0, 0.0, 0.0, 1.0, 0.0, 0.0, 1.0, 0.0, 0.0, 1.0, 0.0, 0.0, 1.0, 0.0, 0.0, 1.0, 0.0, 0.0, 1.0, 0.0, 0.0, 1.0, 0.0, 0.0, 1.0, 0.0, 0.0, 1.0, 0.0, 0.0, 1.0, 0.0, 0.0, 1.0, 0.0, 0.0, 1.0, 0.0, 0.0, 1.0, 0.0, 0.0, 1.0, 0.0, 0.0, 1.0, 0.0, 0.0, 1.0, -1.713e-06, 0.0, 1.0, -1.713e-06, 0.0, 1.0, -1.713e-06, 0.0, 1.0, -1.713e-06, 0.0, 1.0, 0.0, 0.0, 1.0, 0.0, 0.0, 1.0, 0.0, 0.0, 1.0, 0.0, 0.0, 1.0, -0.9808, -0.1951, -3.782e-08, -0.9808, -0.1951, -3.782e-08, -0.9808, -0.1951, -3.782e-08, -0.9808, -0.1951, -3.782e-08, 0.0, 0.0, 1.0, 0.0, 0.0, 1.0, 0.0, 0.0, 1.0, 0.0, 0.0, 1.0, -1.142e-06, 0.0, 1.0, -1.142e-06, 0.0, 1.0, -1.142e-06, 0.0, 1.0, -1.142e-06, 0.0, 1.0, 0.0, 0.0, 1.0, 0.0, 0.0, 1.0, 0.0, 0.0, 1.0, 0.0, 0.0, 1.0, 0.0, 0.0, 1.0, 0.0, 0.0, 1.0, 0.0, 0.0, 1.0, 0.0, 0.0, 1.0, 2.284e-06, 0.0, 1.0, 2.284e-06, 0.0, 1.0, 2.284e-06, 0.0, 1.0, 2.284e-06, 0.0, 1.0, 2.284e-06, 0.0, 1.0, 2.284e-06, 0.0, 1.0, 2.284e-06, 0.0, 1.0, 2.284e-06, 0.0, 1.0, -1.713e-06, 0.0, 1.0, -1.713e-06, 0.0, 1.0, -1.713e-06, 0.0, 1.0, -1.713e-06, 0.0, 1.0, -1.142e-06, 0.0, 1.0, -1.142e-06, 0.0, 1.0, -1.142e-06, 0.0, 1.0, -1.142e-06, 0.0, 1.0, 0.8314, -0.5555, 0.01375, 0.8314, -0.5555, 0.01375, 0.8314, -0.5555, 0.01375, 0.8314, -0.5555, 0.01375, -0.5555, -0.8314, 0.01375, -0.5555, -0.8314, 0.01375, -0.5555, -0.8314, 0.01375, -0.5555, -0.8314, 0.01375, -0.8314, 0.5555, 0.01375, -0.8314, 0.5555, 0.01375, -0.8314, 0.5555, 0.01375, -0.8314, 0.5555, 0.01375, -0.1951, 0.9807, 0.01375, -0.1951, 0.9807, 0.01375, -0.1951, 0.9807, 0.01375, -0.1951, 0.9807, 0.01375, -0.9807, -0.1951, 0.01375, -0.9807, -0.1951, 0.01375, -0.9807, -0.1951, 0.01375, -0.9807, -0.1951, 0.01375, 0.9807, 0.1951, 0.01375, 0.9807, 0.1951, 0.01375, 0.9807, 0.1951, 0.01375, 0.9807, 0.1951, 0.01375, 0.1951, -0.9807, 0.01375, 0.1951, -0.9807, 0.01375, 0.1951, -0.9807, 0.01375, 0.1951, -0.9807, 0.01375, 0.5555, 0.8314, 0.01375, 0.5555, 0.8314, 0.01375, 0.5555, 0.8314, 0.01375, 0.5555, 0.8314, 0.01375, 0.8314, -0.5555, 0.01375, 0.8314, -0.5555, 0.01375, 0.8314, -0.5555, 0.01375, 0.8314, -0.5555, 0.01375, -0.5555, -0.8314, 0.01375, -0.5555, -0.8314, 0.01375, -0.5555, -0.8314, 0.01375, -0.5555, -0.8314, 0.01375, -0.8314, 0.5555, 0.01375, -0.8314, 0.5555, 0.01375, -0.8314, 0.5555, 0.01375, -0.8314, 0.5555, 0.01375, -0.1951, 0.9807, 0.01375, -0.1951, 0.9807, 0.01375, -0.1951, 0.9807, 0.01375, -0.1951, 0.9807, 0.01375, -0.9807, -0.1951, 0.01375, -0.9807, -0.1951, 0.01375, -0.9807, -0.1951, 0.01375, -0.9807, -0.1951, 0.01375, 0.9807, 0.1951, 0.01375, 0.9807, 0.1951, 0.01375, 0.9807, 0.1951, 0.01375, 0.9807, 0.1951, 0.01375, 0.1951, -0.9807, 0.01375, 0.1951, -0.9807, 0.01375, 0.1951, -0.9807, 0.01375, 0.1951, -0.9807, 0.01375, 0.5555, 0.8314, 0.01375, 0.5555, 0.8314, 0.01375, 0.5555, 0.8314, 0.01375, 0.5555, 0.8314, 0.01375, 0.5555, 0.8314, 0.01375, 0.5555, 0.8314, 0.01375, 0.5555, 0.8314, 0.01375, 0.5555, 0.8314, 0.01375, 0.1951, -0.9807, 0.01375, 0.1951, -0.9807, 0.01375, 0.1951, -0.9807, 0.01375, 0.1951, -0.9807, 0.01375, 0.9807, 0.1951, 0.01375, 0.9807, 0.1951, 0.01375, 0.9807, 0.1951, 0.01375, 0.9807, 0.1951, 0.01375, -0.9807, -0.1951, 0.01375, -0.9807, -0.1951, 0.01375, -0.9807, -0.1951, 0.01375, -0.9807, -0.1951, 0.01375, -0.1951, 0.9807, 0.01375, -0.1951, 0.9807, 0.01375, -0.1951, 0.9807, 0.01375, -0.1951, 0.9807, 0.01375, -0.8314, 0.5555, 0.01375, -0.8314, 0.5555, 0.01375, -0.8314, 0.5555, 0.01375, -0.8314, 0.5555, 0.01375, -0.5555, -0.8314, 0.01375, -0.5555, -0.8314, 0.01375, -0.5555, -0.8314, 0.01375, -0.5555, -0.8314, 0.01375, 0.8314, -0.5555, 0.01375, 0.8314, -0.5555, 0.01375, 0.8314, -0.5555, 0.01375, 0.8314, -0.5555, 0.01375, 0.5555, 0.8314, 0.01375, 0.5555, 0.8314, 0.01375, 0.5555, 0.8314, 0.01375, 0.5555, 0.8314, 0.01375, 0.1951, -0.9807, 0.01375, 0.1951, -0.9807, 0.01375, 0.1951, -0.9807, 0.01375, 0.1951, -0.9807, 0.01375, 0.9807, 0.1951, 0.01375, 0.9807, 0.1951, 0.01375, 0.9807, 0.1951, 0.01375, 0.9807, 0.1951, 0.01375, -0.9807, -0.1951, 0.01375, -0.9807, -0.1951, 0.01375, -0.9807, -0.1951, 0.01375, -0.9807, -0.1951, 0.01375, -0.1951, 0.9807, 0.01375, -0.1951, 0.9807, 0.01375, -0.1951, 0.9807, 0.01375, -0.1951, 0.9807, 0.01375, -0.8314, 0.5555, 0.01375, -0.8314, 0.5555, 0.01375, -0.8314, 0.5555, 0.01375, -0.8314, 0.5555, 0.01375, -0.5555, -0.8314, 0.01375, -0.5555, -0.8314, 0.01375, -0.5555, -0.8314, 0.01375, -0.5555, -0.8314, 0.01375, 0.8314, -0.5555, 0.01375, 0.8314, -0.5555, 0.01375, 0.8314, -0.5555, 0.01375, 0.8314, -0.5555, 0.01375, 0.5555, 0.8314, 0.01375, 0.5555, 0.8314, 0.01375, 0.5555, 0.8314, 0.01375, 0.5555, 0.8314, 0.01375, 0.1951, -0.9807, 0.01375, 0.1951, -0.9807, 0.01375, 0.1951, -0.9807, 0.01375, 0.1951, -0.9807, 0.01375, 0.9807, 0.1951, 0.01375, 0.9807, 0.1951, 0.01375, 0.9807, 0.1951, 0.01375, 0.9807, 0.1951, 0.01375, -0.9807, -0.1951, 0.01375, -0.9807, -0.1951, 0.01375, -0.9807, -0.1951, 0.01375, -0.9807, -0.1951, 0.01375, -0.1951, 0.9807, 0.01375, -0.1951, 0.9807, 0.01375, -0.1951, 0.9807, 0.01375, -0.1951, 0.9807, 0.01375, -0.8314, 0.5555, 0.01375, -0.8314, 0.5555, 0.01375, -0.8314, 0.5555, 0.01375, -0.8314, 0.5555, 0.01375, -0.5555, -0.8314, 0.01375, -0.5555, -0.8314, 0.01375, -0.5555, -0.8314, 0.01375, -0.5555, -0.8314, 0.01375, 0.8314, -0.5555, 0.01375, 0.8314, -0.5555, 0.01375, 0.8314, -0.5555, 0.01375, 0.8314, -0.5555, 0.01375, 0.5555, 0.8314, 0.01375, 0.5555, 0.8314, 0.01375, 0.5555, 0.8314, 0.01375, 0.5555, 0.8314, 0.01375, 0.1951, -0.9807, 0.01375, 0.1951, -0.9807, 0.01375, 0.1951, -0.9807, 0.01375, 0.1951, -0.9807, 0.01375, 0.9807, 0.1951, 0.01375, 0.9807, 0.1951, 0.01375, 0.9807, 0.1951, 0.01375, 0.9807, 0.1951, 0.01375, -0.9807, -0.1951, 0.01375, -0.9807, -0.1951, 0.01375, -0.9807, -0.1951, 0.01375, -0.9807, -0.1951, 0.01375, -0.1951, 0.9807, 0.01375, -0.1951, 0.9807, 0.01375, -0.1951, 0.9807, 0.01375, -0.1951, 0.9807, 0.01375, -0.8314, 0.5555, 0.01375, -0.8314, 0.5555, 0.01375, -0.8314, 0.5555, 0.01375, -0.8314, 0.5555, 0.01375, -0.5555, -0.8314, 0.01375, -0.5555, -0.8314, 0.01375, -0.5555, -0.8314, 0.01375, -0.5555, -0.8314, 0.01375, 0.8314, -0.5555, 0.01375, 0.8314, -0.5555, 0.01375, 0.8314, -0.5555, 0.01375, 0.8314, -0.5555, 0.01375, 0.005826, -0.02929, 0.9996, 0.005826, -0.02929, 0.9996, 0.005826, -0.02929, 0.9996, 0.005826, -0.02929, 0.9996, 0.005826, -0.02929, 0.9996, 0.005826, -0.02929, 0.9996, 0.005826, -0.02929, 0.9996, 0.005826, -0.02929, 0.9996, 0.9808, 0.1951, 1.418e-08, 0.9808, 0.1951, 1.418e-08, 0.9808, 0.1951, 1.418e-08, 0.9808, 0.1951, 1.418e-08, -0.8315, 0.5556, -8.037e-08, -0.8315, 0.5556, -8.037e-08, -0.8315, 0.5556, -8.037e-08, -0.8315, 0.5556, -8.037e-08, -0.01659, -0.02483, 0.9996, -0.01659, -0.02483, 0.9996, -0.01659, -0.02483, 0.9996, -0.01659, -0.02483, 0.9996, -0.01659, -0.02483, 0.9996, -0.01659, -0.02483, 0.9996, -0.01659, -0.02483, 0.9996, -0.01659, -0.02483, 0.9996, 0.8315, -0.5556, 7.564e-08, 0.8315, -0.5556, 7.564e-08, 0.8315, -0.5556, 7.564e-08, 0.8315, -0.5556, 7.564e-08, -0.1951, 0.9808, 0.0, -0.1951, 0.9808, 0.0, -0.1951, 0.9808, 0.0, -0.1951, 0.9808, 0.0, -0.02929, -0.005826, 0.9996, -0.02929, -0.005826, 0.9996, -0.02929, -0.005826, 0.9996, -0.02929, -0.005826, 0.9996, -0.02929, -0.005826, 0.9996, -0.02929, -0.005826, 0.9996, -0.02929, -0.005826, 0.9996, -0.02929, -0.005826, 0.9996, 0.1951, -0.9808, -1.271e-08, 0.1951, -0.9808, -1.271e-08, 0.1951, -0.9808, -1.271e-08, 0.1951, -0.9808, -1.271e-08, 0.5556, 0.8315, 1.513e-07, 0.5556, 0.8315, 1.513e-07, 0.5556, 0.8315, 1.513e-07, 0.5556, 0.8315, 1.513e-07, -0.02483, 0.01659, 0.9996, -0.02483, 0.01659, 0.9996, -0.02483, 0.01659, 0.9996, -0.02483, 0.01659, 0.9996, -0.02483, 0.01659, 0.9996, -0.02483, 0.01659, 0.9996, -0.02483, 0.01659, 0.9996, -0.02483, 0.01659, 0.9996, -0.5556, -0.8315, 4.018e-08, -0.5556, -0.8315, 4.018e-08, -0.5556, -0.8315, 4.018e-08, -0.5556, -0.8315, 4.018e-08, 0.9808, 0.1951, 3.782e-08, 0.9808, 0.1951, 3.782e-08, 0.9808, 0.1951, 3.782e-08, 0.9808, 0.1951, 3.782e-08, -0.005826, 0.02929, 0.9996, -0.005826, 0.02929, 0.9996, -0.005826, 0.02929, 0.9996, -0.005826, 0.02929, 0.9996, -0.005826, 0.02929, 0.9996, -0.005826, 0.02929, 0.9996, -0.005826, 0.02929, 0.9996, -0.005826, 0.02929, 0.9996, -0.9808, -0.1951, 2.6e-08, -0.9808, -0.1951, 2.6e-08, -0.9808, -0.1951, 2.6e-08, -0.9808, -0.1951, 2.6e-08, 0.8315, -0.5556, -1.513e-07, 0.8315, -0.5556, -1.513e-07, 0.8315, -0.5556, -1.513e-07, 0.8315, -0.5556, -1.513e-07, 0.01659, 0.02483, 0.9996, 0.01659, 0.02483, 0.9996, 0.01659, 0.02483, 0.9996, 0.01659, 0.02483, 0.9996, 0.01659, 0.02483, 0.9996, 0.01659, 0.02483, 0.9996, 0.01659, 0.02483, 0.9996, 0.01659, 0.02483, 0.9996, -0.8315, 0.5556, -1.229e-07, -0.8315, 0.5556, -1.229e-07, -0.8315, 0.5556, -1.229e-07, -0.8315, 0.5556, -1.229e-07, 0.1951, -0.9808, 0.0, 0.1951, -0.9808, 0.0, 0.1951, -0.9808, 0.0, 0.1951, -0.9808, 0.0, 0.02929, 0.005826, 0.9996, 0.02929, 0.005826, 0.9996, 0.02929, 0.005826, 0.9996, 0.02929, 0.005826, 0.9996, 0.02929, 0.005826, 0.9996, 0.02929, 0.005826, 0.9996, 0.02929, 0.005826, 0.9996, 0.02929, 0.005826, 0.9996, -0.1951, 0.9808, -4.432e-10, -0.1951, 0.9808, -4.432e-10, -0.1951, 0.9808, -4.432e-10, -0.1951, 0.9808, -4.432e-10, -0.5556, -0.8315, 0.0, -0.5556, -0.8315, 0.0, -0.5556, -0.8315, 0.0, -0.5556, -0.8315, 0.0, 0.02483, -0.01659, 0.9996, 0.02483, -0.01659, 0.9996, 0.02483, -0.01659, 0.9996, 0.02483, -0.01659, 0.9996, 0.02483, -0.01659, 0.9996, 0.02483, -0.01659, 0.9996, 0.02483, -0.01659, 0.9996, 0.02483, -0.01659, 0.9996, 0.5556, 0.8315, 1.182e-08, 0.5556, 0.8315, 1.182e-08, 0.5556, 0.8315, 1.182e-08, 0.5556, 0.8315, 1.182e-08])] * 3)])

# ---- objects
ob_lprook = bpy.data.objects.new('LPRook', me_sphere)

# ---- transforms, parenting, visibility, modifiers, constraints
ob_lprook.location = (0.0, 0.0, 0.0)
ob_lprook.lineart.crease_threshold = 0.0

# ---- collection membership
col_collection_1.objects.link(ob_lprook)

# ---- scene / render settings (as saved in the file)
scene.frame_start = 1; scene.frame_end = 250; scene.frame_set(1)
scene.render.engine = 'BLENDER_EEVEE_NEXT'
scene.render.resolution_percentage = 50
scene.render.dither_intensity = 0.0
scene.cycles.use_denoising = False
scene.cycles.samples = 128
scene.cycles.sampling_pattern = 'TABULATED_SOBOL'
scene.cycles.use_adaptive_sampling = False
scene.cycles.use_light_tree = False
scene.cycles.blur_glossy = 0.0
scene.cycles.sample_clamp_indirect = 0.0
scene.view_settings.view_transform = 'Standard'
bpy.context.view_layer.update()

# ---- added for rendering (the .blend has no active camera and no usable light): camera, sun + grey world if the file has none
cam_auto = bpy.data.cameras.new('AutoCamera')
cam_auto.lens = 50.0
cam_auto.sensor_width = 36.0
cam_auto.clip_end = 1000.0
ob_auto_camera = bpy.data.objects.new('AutoCamera', cam_auto)
scene.collection.objects.link(ob_auto_camera)
ob_auto_camera.location = (8.90801, -10.6902, 11.071)
ob_auto_camera.rotation_euler = (1.09748, -7.21219e-08, 0.694738)
scene.camera = ob_auto_camera
light_auto_sun = bpy.data.lights.new('AutoSun', 'SUN')
light_auto_sun.energy = 3.0
light_auto_sun.angle = 0.0523599
ob_auto_sun = bpy.data.objects.new('AutoSun', light_auto_sun)
scene.collection.objects.link(ob_auto_sun)
ob_auto_sun.rotation_euler = (0.872665, 0.174533, 0.523599)
if scene.world is None:
    world_auto = bpy.data.worlds.new('AutoWorld')
    world_auto.color = (0.3, 0.3, 0.3)
    scene.world = world_auto
bpy.context.view_layer.update()
